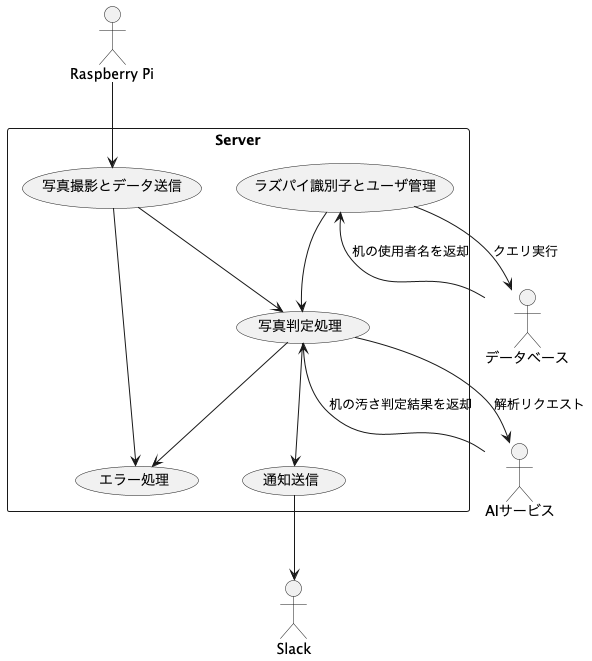

The diagram above was rendered by PlantUML. Its source (embedded in the PNG):
@startuml
' アクターの定義
actor "Raspberry Pi" as Raspi
actor "Slack" as Slack
actor "AIサービス" as AIService
actor "データベース" as DB

' サーバをシステムとして定義
rectangle Server {
    usecase "写真撮影とデータ送信" as UC1
    usecase "写真判定処理" as UC2
    usecase "通知送信" as UC3
    usecase "ラズパイ識別子とユーザ管理" as UC4
    usecase "エラー処理" as UC5
}

' アクターとユースケースの関係
Raspi --> UC1
UC1 --> UC2
UC2 --> AIService : 解析リクエスト
AIService --> UC2 : 机の汚さ判定結果を返却
UC2 --> UC3
UC4 --> UC2
UC3 --> Slack
UC1 --> UC5
UC2 --> UC5
UC4 --> DB : クエリ実行
DB --> UC4 : 机の使用者名を返却
@enduml